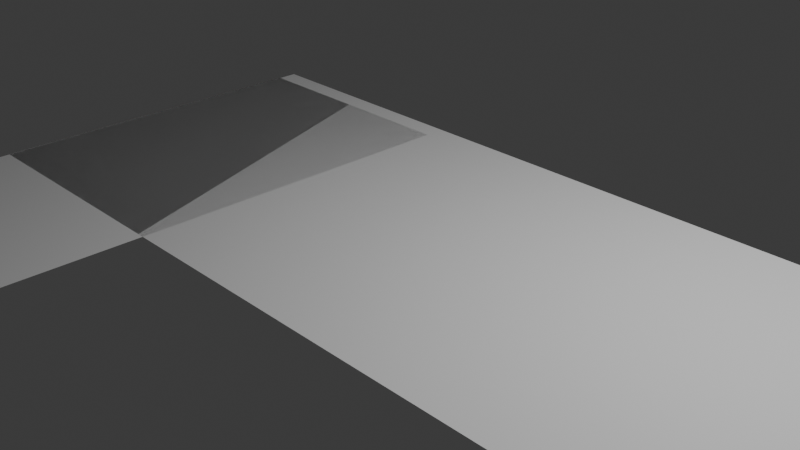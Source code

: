 # Source: untitled.blend  (saved by Blender 4.3.34; exported with 4.5.12 LTS)
import bpy
from mathutils import Matrix  # noqa: F401  (used for matrix-valued properties, if any)

bpy.ops.wm.read_factory_settings(use_empty=True)
scene = bpy.context.scene
scene.name = 'Scene'

# ---- collections
col_collection = bpy.data.collections.new('Collection'); scene.collection.children.link(col_collection)

# ---- world
world_world = bpy.data.worlds.new('World'); scene.world = world_world
world_world.use_nodes = True; world_world.node_tree.nodes.clear()
_N = world_world.node_tree.nodes; _L = world_world.node_tree.links
n0 = _N.new('ShaderNodeOutputWorld'); n0.name = 'World Output'; n0.location = (300, 300)
n1 = _N.new('ShaderNodeBackground'); n1.name = 'Background'; n1.location = (10, 300)
n1.inputs[0].default_value = (0.05088, 0.05088, 0.05088, 1.0)
_L.new(n1.outputs[0], n0.inputs[0])
n0.is_active_output = True
world_world.color = (0.05088, 0.05088, 0.05088)
world_world.sun_shadow_jitter_overblur = 0.0

# ---- cameras
cam_camera = bpy.data.cameras.new('Camera')
cam_camera.clip_end = 100.0
cam_camera.ortho_scale = 7.314

# ---- lights
light_light = bpy.data.lights.new('Light', 'POINT')
light_light.energy = 1000.0
light_light.shadow_soft_size = 0.1

# ---- meshes
me_plane = bpy.data.meshes.new('Plane')
me_plane.from_pydata([(-3.0, -1.0, 0.0), (-1.0, -1.0, 0.0), (-3.0, 1.0, 0.0), (-1.0, 1.0, 0.0), (-1.0, -1.0, 0.0), (1.0, -1.0, 0.0), (-1.0, 1.0, 0.0), (0.9999, 1.0, 0.0), (1.0, -1.0, 0.0), (3.001, -0.9985, 2.98e-08), (0.9999, 1.0, 0.0), (2.999, 1.002, -2.98e-08), (3.001, -0.9985, 2.98e-08), (5.001, -0.9966, 0.0), (2.999, 1.002, -2.98e-08), (4.999, 1.003, 0.0), (5.001, -0.9966, 0.0), (7.003, -0.9938, 0.0), (4.999, 1.003, 0.0), (6.997, 1.006, 0.0), (7.003, -0.9938, 0.0), (9.009, -0.9828, 0.0), (6.997, 1.006, 0.0), (8.991, 1.017, 0.0), (9.009, -0.9828, 0.0), (11.02, -0.9519, 0.0), (8.991, 1.017, 0.0), (10.98, 1.048, 0.0), (11.02, -0.9519, 0.0), (13.06, -0.8702, 0.0), (10.98, 1.048, 0.0), (12.93, 1.125, 0.0), (13.06, -0.8702, 0.0), (15.33, -0.4946, 2.98e-08), (12.93, 1.125, 0.0), (14.61, 1.372, -2.98e-08), (15.33, -0.4946, 2.98e-08), (16.9, 1.96, -2.98e-08), (14.61, 1.372, -2.98e-08), (14.91, 2.132, 2.98e-08), (16.9, 1.96, -2.98e-08), (16.96, 4.039, -2.98e-08), (14.91, 2.132, 2.98e-08), (14.96, 4.05, 2.98e-08), (16.96, 4.039, -2.98e-08), (16.97, 6.042, 2.98e-08), (14.96, 4.05, 2.98e-08), (14.97, 6.048, -2.98e-08), (16.97, 6.042, 2.98e-08), (16.97, 8.04, 0.0), (14.97, 6.048, -2.98e-08), (14.97, 8.049, 0.0), (16.97, 8.04, 0.0), (16.99, 10.03, 2.98e-08), (14.97, 8.049, 0.0), (14.99, 10.06, -2.98e-08), (16.99, 10.03, 2.98e-08), (17.03, 12.01, 0.0), (14.99, 10.06, -2.98e-08), (15.03, 12.08, 0.0), (17.03, 12.01, 0.0), (17.16, 13.93, 0.0), (15.03, 12.08, 0.0), (15.17, 14.15, 0.0), (17.16, 13.93, 0.0), (17.52, 15.39, 0.0), (15.17, 14.15, 0.0), (15.86, 16.51, 0.0), (17.52, 15.39, 0.0), (18.57, 15.8, 0.0), (15.86, 16.51, 0.0), (18.29, 17.78, 0.0), (18.57, 15.8, 0.0), (20.46, 15.93, 0.0), (18.29, 17.78, 0.0), (20.39, 17.93, 0.0), (20.46, 15.93, 0.0), (22.44, 15.97, 0.0), (20.39, 17.93, 0.0), (22.41, 17.97, 0.0), (22.44, 15.97, 0.0), (24.44, 16.01, -2.98e-08), (22.41, 17.97, 0.0), (24.4, 18.01, 2.98e-08), (24.44, 16.01, -2.98e-08), (26.45, 16.05, 2.98e-08), (24.4, 18.01, 2.98e-08), (26.4, 18.05, -2.98e-08), (26.45, 16.05, 2.98e-08), (28.46, 16.12, -2.98e-08), (26.4, 18.05, -2.98e-08), (28.38, 18.12, 2.98e-08), (28.46, 16.12, -2.98e-08), (30.5, 16.23, -2.98e-08), (28.38, 18.12, 2.98e-08), (30.34, 18.23, 2.98e-08), (30.5, 16.23, -2.98e-08), (32.71, 16.57, 0.0), (30.34, 18.23, 2.98e-08), (32.08, 18.47, 0.0), (32.71, 16.57, 0.0), (33.96, 19.23, 0.0), (32.08, 18.47, 0.0), (31.96, 19.26, 0.0), (33.96, 19.23, 0.0), (33.98, 21.23, -2.98e-08), (31.96, 19.26, 0.0), (31.98, 21.25, 2.98e-08), (33.98, 21.23, -2.98e-08), (34.0, 23.24, 0.0), (31.98, 21.25, 2.98e-08), (32.0, 23.25, 0.0), (34.0, 23.24, 0.0), (33.99, 25.25, -1.49e-08), (32.0, 23.25, 0.0), (31.99, 25.23, 1.49e-08), (33.99, 25.25, -1.49e-08), (33.95, 27.28, -2.98e-08), (31.99, 25.23, 1.49e-08), (31.95, 27.2, 2.98e-08), (33.95, 27.28, -2.98e-08), (33.75, 29.42, 0.0), (31.95, 27.2, 2.98e-08), (31.79, 29.05, 0.0), (33.75, 29.42, 0.0), (31.3, 31.09, -1.728e-08), (31.79, 29.05, 0.0), (31.26, 29.09, 1.728e-08), (31.3, 31.09, -1.728e-08), (29.28, 31.1, -2.286e-09), (31.26, 29.09, 1.728e-08), (29.27, 29.1, 2.286e-09), (29.28, 31.1, -2.286e-09), (27.28, 31.11, 1.257e-08), (29.27, 29.1, 2.286e-09), (27.28, 29.11, -1.257e-08), (27.28, 31.11, 1.257e-08), (25.28, 31.12, -1.211e-08), (27.28, 29.11, -1.257e-08), (25.28, 29.12, 1.211e-08), (25.28, 31.12, -1.211e-08), (23.28, 31.12, -2.957e-08), (25.28, 29.12, 1.211e-08), (23.28, 29.12, 2.957e-08), (23.28, 31.12, -2.957e-08), (21.28, 31.12, -1.27e-09), (23.28, 29.12, 2.957e-08), (21.28, 29.12, 1.27e-09), (21.28, 31.12, -1.27e-09), (19.28, 31.12, 1.636e-08), (21.28, 29.12, 1.27e-09), (19.28, 29.12, -1.636e-08), (19.28, 31.12, 1.636e-08), (17.28, 31.12, 1.059e-08), (19.28, 29.12, -1.636e-08), (17.28, 29.12, -1.059e-08), (17.28, 31.12, 1.059e-08), (15.28, 31.11, -2.326e-09), (17.28, 29.12, -1.059e-08), (15.28, 29.11, 2.326e-09), (15.28, 31.11, -2.326e-09), (13.28, 31.11, 1.266e-08), (15.28, 29.11, 2.326e-09), (13.28, 29.11, -1.266e-08), (13.28, 31.11, 1.266e-08), (11.28, 31.1, 2.694e-08), (13.28, 29.11, -1.266e-08), (11.28, 29.1, -2.694e-08), (11.28, 31.1, 2.694e-08), (9.275, 31.1, -2.66e-08), (11.28, 29.1, -2.694e-08), (9.282, 29.1, 2.66e-08), (9.275, 31.1, -2.66e-08), (7.275, 31.09, -1.386e-08), (9.282, 29.1, 2.66e-08), (7.283, 29.09, 1.386e-08), (7.275, 31.09, -1.386e-08), (5.274, 31.08, 2.861e-08), (7.283, 29.09, 1.386e-08), (5.283, 29.08, -2.861e-08), (5.274, 31.08, 2.861e-08), (3.274, 31.07, -5.236e-09), (5.283, 29.08, -2.861e-08), (3.284, 29.07, 5.236e-09), (3.274, 31.07, -5.236e-09), (1.273, 31.06, 6.106e-09), (3.284, 29.07, 5.236e-09), (1.284, 29.06, -6.106e-09), (1.273, 31.06, 6.106e-09), (-0.7277, 31.05, -5.564e-09), (1.284, 29.06, -6.106e-09), (-0.7148, 29.05, 5.564e-09), (-0.7277, 31.05, -5.564e-09), (-2.729, 31.04, 2.138e-08), (-0.7148, 29.05, 5.564e-09), (-2.714, 29.04, -2.138e-08), (-2.729, 31.04, 2.138e-08), (-4.729, 31.02, 4.999e-09), (-2.714, 29.04, -2.138e-08), (-4.713, 29.02, -4.999e-09), (-4.729, 31.02, 4.999e-09), (-6.73, 31.0, -7.269e-09), (-4.713, 29.02, -4.999e-09), (-6.712, 29.0, 7.269e-09), (-6.73, 31.0, -7.269e-09), (-8.731, 30.98, -9.888e-09), (-6.712, 29.0, 7.269e-09), (-8.711, 28.98, 9.888e-09), (-8.731, 30.98, -9.888e-09), (-10.73, 30.96, -1.011e-08), (-8.711, 28.98, 9.888e-09), (-10.71, 28.96, 1.011e-08), (-10.73, 30.96, -1.011e-08), (-12.73, 30.94, 1.347e-08), (-10.71, 28.96, 1.011e-08), (-12.71, 28.94, -1.347e-08), (-12.73, 30.94, 1.347e-08), (-14.74, 30.91, -2.803e-08), (-12.71, 28.94, -1.347e-08), (-14.71, 28.91, 2.803e-08), (-14.74, 30.91, -2.803e-08), (-16.74, 30.87, 1.304e-08), (-14.71, 28.91, 2.803e-08), (-16.7, 28.87, -1.304e-08), (-16.74, 30.87, 1.304e-08), (-18.74, 30.83, -2.243e-08), (-16.7, 28.87, -1.304e-08), (-18.7, 28.83, 2.243e-08), (-18.74, 30.83, -2.243e-08), (-20.75, 30.79, 1.113e-08), (-18.7, 28.83, 2.243e-08), (-20.69, 28.79, -1.113e-08), (-20.75, 30.79, 1.113e-08), (-22.75, 30.73, -9.997e-09), (-20.69, 28.79, -1.113e-08), (-22.68, 28.73, 9.997e-09), (-22.75, 30.73, -9.997e-09), (-24.76, 30.65, -2.084e-08), (-22.68, 28.73, 9.997e-09), (-24.67, 28.65, 2.084e-08), (-24.76, 30.65, -2.084e-08), (-26.79, 30.54, -9.313e-09), (-24.67, 28.65, 2.084e-08), (-26.64, 28.54, 9.313e-09), (-26.79, 30.54, -9.313e-09), (-28.88, 30.31, 2.258e-08), (-26.64, 28.54, 9.313e-09), (-28.53, 28.34, -2.258e-08), (-28.88, 30.31, 2.258e-08), (-30.77, 28.04, 0.0), (-28.53, 28.34, -2.258e-08), (-28.77, 28.1, 0.0), (-30.77, 28.04, 0.0), (-30.78, 26.08, 1.49e-08), (-28.77, 28.1, 0.0), (-28.78, 26.05, -1.49e-08), (-30.78, 26.08, 1.49e-08), (-30.8, 24.07, -2.98e-08), (-28.78, 26.05, -1.49e-08), (-28.8, 24.07, 2.98e-08), (-30.8, 24.07, -2.98e-08), (-30.76, 22.02, 2.98e-08), (-28.8, 24.07, 2.98e-08), (-28.76, 22.12, -2.98e-08), (-30.76, 22.02, 2.98e-08), (-30.26, 19.57, 0.0), (-28.76, 22.12, -2.98e-08), (-28.57, 20.66, 0.0), (-30.26, 19.57, 0.0), (-27.53, 18.79, 0.0), (-28.57, 20.66, 0.0), (-27.52, 20.79, 0.0), (-27.53, 18.79, 0.0), (-26.01, 18.65, -2.98e-08), (-27.52, 20.79, 0.0), (-25.1, 20.43, 2.98e-08), (-26.01, 18.65, -2.98e-08), (-25.81, 17.68, -2.98e-08), (-25.1, 20.43, 2.98e-08), (-23.82, 17.87, 2.98e-08), (-25.81, 17.68, -2.98e-08), (-25.72, 15.76, 0.0), (-23.82, 17.87, 2.98e-08), (-23.72, 15.8, 0.0), (-25.72, 15.76, 0.0), (-25.7, 13.77, -2.98e-08), (-23.72, 15.8, 0.0), (-23.7, 13.79, 2.98e-08), (-25.7, 13.77, -2.98e-08), (-25.7, 11.78, 0.0), (-23.7, 13.79, 2.98e-08), (-23.7, 11.78, 0.0), (-25.7, 11.78, 0.0), (-25.7, 9.782, -1.49e-08), (-23.7, 11.78, 0.0), (-23.7, 9.78, 1.49e-08), (-25.7, 9.782, -1.49e-08), (-25.7, 7.782, 0.0), (-23.7, 9.78, 1.49e-08), (-23.7, 7.779, 0.0), (-25.7, 7.782, 0.0), (-25.7, 5.783, -1.49e-08), (-23.7, 7.779, 0.0), (-23.7, 5.779, 1.49e-08), (-25.7, 5.783, -1.49e-08), (-25.71, 3.783, -1.49e-08), (-23.7, 5.779, 1.49e-08), (-23.71, 3.779, 1.49e-08), (-25.71, 3.783, -1.49e-08), (-25.71, 1.782, 1.49e-08), (-23.71, 3.779, 1.49e-08), (-23.71, 1.779, -1.49e-08), (-25.71, 1.782, 1.49e-08), (-25.71, -0.218, 0.0), (-23.71, 1.779, -1.49e-08), (-23.71, -0.2207, 0.0), (-25.71, -0.218, 0.0), (-25.72, -2.218, 0.0), (-23.71, -0.2207, 0.0), (-23.72, -2.22, 0.0), (-25.72, -2.218, 0.0), (-25.72, -4.219, 0.0), (-23.72, -2.22, 0.0), (-23.72, -4.22, 0.0), (-25.72, -4.219, 0.0), (-25.72, -6.22, -2.98e-08), (-23.72, -4.22, 0.0), (-23.72, -6.218, 2.98e-08), (-25.72, -6.22, -2.98e-08), (-25.71, -8.222, 0.0), (-23.72, -6.218, 2.98e-08), (-23.71, -8.216, 0.0), (-25.71, -8.222, 0.0), (-25.7, -10.23, 0.0), (-23.71, -8.216, 0.0), (-23.71, -10.21, 0.0), (-25.7, -10.23, 0.0), (-25.69, -12.23, 0.0), (-23.71, -10.21, 0.0), (-23.69, -12.21, 0.0), (-25.69, -12.23, 0.0), (-25.65, -14.24, 2.98e-08), (-23.69, -12.21, 0.0), (-23.65, -14.19, -2.98e-08), (-25.65, -14.24, 2.98e-08), (-25.58, -16.27, 0.0), (-23.65, -14.19, -2.98e-08), (-23.58, -16.16, 0.0), (-25.58, -16.27, 0.0), (-25.36, -18.38, 2.98e-08), (-23.58, -16.16, 0.0), (-23.39, -18.04, -2.98e-08), (-25.36, -18.38, 2.98e-08), (-23.67, -20.8, 0.0), (-23.39, -18.04, -2.98e-08), (-23.18, -18.86, 0.0), (-23.67, -20.8, 0.0), (-21.44, -20.93, -2.98e-08), (-23.18, -18.86, 0.0), (-21.42, -18.93, 2.98e-08), (-21.44, -20.93, -2.98e-08), (-19.43, -20.94, -2.98e-08), (-21.42, -18.93, 2.98e-08), (-19.43, -18.94, 2.98e-08), (-19.43, -20.94, -2.98e-08), (-17.43, -20.94, -2.98e-08), (-19.43, -18.94, 2.98e-08), (-17.43, -18.94, 2.98e-08), (-17.43, -20.94, -2.98e-08), (-15.43, -20.93, -2.98e-08), (-17.43, -18.94, 2.98e-08), (-15.44, -18.93, 2.98e-08), (-15.43, -20.93, -2.98e-08), (-13.42, -20.92, 0.0), (-15.44, -18.93, 2.98e-08), (-13.44, -18.92, 0.0), (-13.42, -20.92, 0.0), (-11.42, -20.89, 0.0), (-13.44, -18.92, 0.0), (-11.45, -18.89, 0.0), (-11.42, -20.89, 0.0), (-9.407, -20.85, 0.0), (-11.45, -18.89, 0.0), (-9.459, -18.85, 0.0), (-9.407, -20.85, 0.0), (-7.385, -20.78, 0.0), (-9.459, -18.85, 0.0), (-7.483, -18.79, 0.0), (-7.385, -20.78, 0.0), (-5.264, -20.6, 0.0), (-7.483, -18.79, 0.0), (-5.62, -18.63, 0.0), (-5.264, -20.6, 0.0), (-2.962, -19.52, -2.98e-08), (-5.62, -18.63, 0.0), (-4.35, -18.08, 2.98e-08), (-2.962, -19.52, -2.98e-08), (-1.78, -17.36, 0.0), (-4.35, -18.08, 2.98e-08), (-3.691, -16.77, 0.0), (-1.78, -17.36, 0.0), (-1.371, -15.23, 2.98e-08), (-3.691, -16.77, 0.0), (-3.354, -14.97, -2.98e-08), (-1.371, -15.23, 2.98e-08), (-1.196, -13.18, 0.0), (-3.354, -14.97, -2.98e-08), (-3.192, -13.04, 0.0), (-1.196, -13.18, 0.0), (-1.105, -11.15, 0.0), (-3.192, -13.04, 0.0), (-3.104, -11.07, 0.0), (-1.105, -11.15, 0.0), (-1.047, -9.132, 0.0), (-3.104, -11.07, 0.0), (-3.047, -9.094, 0.0), (-1.047, -9.132, 0.0), (-1.028, -7.125, -2.98e-08), (-3.047, -9.094, 0.0), (-3.028, -7.101, 2.98e-08), (-1.028, -7.125, -2.98e-08), (-1.009, -5.119, 0.0), (-3.028, -7.101, 2.98e-08), (-3.009, -5.108, 0.0), (-1.009, -5.119, 0.0), (-1.006, -3.117, 0.0), (-3.009, -5.108, 0.0), (-3.006, -3.11, 0.0), (-1.006, -3.117, 0.0), (-1.003, -1.114, 0.0), (-3.006, -3.11, 0.0), (-3.003, -1.112, 0.0), (-1.003, -1.114, 0.0), (-1.0, 0.8868, 2.98e-08), (-3.003, -1.112, 0.0), (-3.0, 0.8869, -2.98e-08)], [], [(0, 1, 3, 2), (4, 5, 7, 6), (8, 9, 11, 10), (12, 13, 15, 14), (16, 17, 19, 18), (20, 21, 23, 22), (24, 25, 27, 26), (28, 29, 31, 30), (32, 33, 35, 34), (36, 37, 39, 38), (40, 41, 43, 42), (44, 45, 47, 46), (48, 49, 51, 50), (52, 53, 55, 54), (56, 57, 59, 58), (60, 61, 63, 62), (64, 65, 67, 66), (68, 69, 71, 70), (72, 73, 75, 74), (76, 77, 79, 78), (80, 81, 83, 82), (84, 85, 87, 86), (88, 89, 91, 90), (92, 93, 95, 94), (96, 97, 99, 98), (100, 101, 103, 102), (104, 105, 107, 106), (108, 109, 111, 110), (112, 113, 115, 114), (116, 117, 119, 118), (120, 121, 123, 122), (124, 125, 127, 126), (128, 129, 131, 130), (132, 133, 135, 134), (136, 137, 139, 138), (140, 141, 143, 142), (144, 145, 147, 146), (148, 149, 151, 150), (152, 153, 155, 154), (156, 157, 159, 158), (160, 161, 163, 162), (164, 165, 167, 166), (168, 169, 171, 170), (172, 173, 175, 174), (176, 177, 179, 178), (180, 181, 183, 182), (184, 185, 187, 186), (188, 189, 191, 190), (192, 193, 195, 194), (196, 197, 199, 198), (200, 201, 203, 202), (204, 205, 207, 206), (208, 209, 211, 210), (212, 213, 215, 214), (216, 217, 219, 218), (220, 221, 223, 222), (224, 225, 227, 226), (228, 229, 231, 230), (232, 233, 235, 234), (236, 237, 239, 238), (240, 241, 243, 242), (244, 245, 247, 246), (248, 249, 251, 250), (252, 253, 255, 254), (256, 257, 259, 258), (260, 261, 263, 262), (264, 265, 267, 266), (268, 269, 271, 270), (272, 273, 275, 274), (276, 277, 279, 278), (280, 281, 283, 282), (284, 285, 287, 286), (288, 289, 291, 290), (292, 293, 295, 294), (296, 297, 299, 298), (300, 301, 303, 302), (304, 305, 307, 306), (308, 309, 311, 310), (312, 313, 315, 314), (316, 317, 319, 318), (320, 321, 323, 322), (324, 325, 327, 326), (328, 329, 331, 330), (332, 333, 335, 334), (336, 337, 339, 338), (340, 341, 343, 342), (344, 345, 347, 346), (348, 349, 351, 350), (352, 353, 355, 354), (356, 357, 359, 358), (360, 361, 363, 362), (364, 365, 367, 366), (368, 369, 371, 370), (372, 373, 375, 374), (376, 377, 379, 378), (380, 381, 383, 382), (384, 385, 387, 386), (388, 389, 391, 390), (392, 393, 395, 394), (396, 397, 399, 398), (400, 401, 403, 402), (404, 405, 407, 406), (408, 409, 411, 410), (412, 413, 415, 414), (416, 417, 419, 418), (420, 421, 423, 422), (424, 425, 427, 426), (428, 429, 431, 430), (432, 433, 435, 434)])
_uv = me_plane.uv_layers.new(name='UVMap')
_uv.uv.foreach_set('vector', [0.0, 0.0, 1.0, 0.0, 1.0, 1.0, 0.0, 1.0, 0.0, 0.0, 1.0, 0.0, 1.0, 1.0, 0.0, 1.0, 0.0, 0.0, 1.0, 0.0, 1.0, 1.0, 0.0, 1.0, 0.0, 0.0, 1.0, 0.0, 1.0, 1.0, 0.0, 1.0, 0.0, 0.0, 1.0, 0.0, 1.0, 1.0, 0.0, 1.0, 0.0, 0.0, 1.0, 0.0, 1.0, 1.0, 0.0, 1.0, 0.0, 0.0, 1.0, 0.0, 1.0, 1.0, 0.0, 1.0, 0.0, 0.0, 1.0, 0.0, 1.0, 1.0, 0.0, 1.0, 0.0, 0.0, 1.0, 0.0, 1.0, 1.0, 0.0, 1.0, 0.0, 0.0, 1.0, 0.0, 1.0, 1.0, 0.0, 1.0, 0.0, 0.0, 1.0, 0.0, 1.0, 1.0, 0.0, 1.0, 0.0, 0.0, 1.0, 0.0, 1.0, 1.0, 0.0, 1.0, 0.0, 0.0, 1.0, 0.0, 1.0, 1.0, 0.0, 1.0, 0.0, 0.0, 1.0, 0.0, 1.0, 1.0, 0.0, 1.0, 0.0, 0.0, 1.0, 0.0, 1.0, 1.0, 0.0, 1.0, 0.0, 0.0, 1.0, 0.0, 1.0, 1.0, 0.0, 1.0, 0.0, 0.0, 1.0, 0.0, 1.0, 1.0, 0.0, 1.0, 0.0, 0.0, 1.0, 0.0, 1.0, 1.0, 0.0, 1.0, 0.0, 0.0, 1.0, 0.0, 1.0, 1.0, 0.0, 1.0, 0.0, 0.0, 1.0, 0.0, 1.0, 1.0, 0.0, 1.0, 0.0, 0.0, 1.0, 0.0, 1.0, 1.0, 0.0, 1.0, 0.0, 0.0, 1.0, 0.0, 1.0, 1.0, 0.0, 1.0, 0.0, 0.0, 1.0, 0.0, 1.0, 1.0, 0.0, 1.0, 0.0, 0.0, 1.0, 0.0, 1.0, 1.0, 0.0, 1.0, 0.0, 0.0, 1.0, 0.0, 1.0, 1.0, 0.0, 1.0, 0.0, 0.0, 1.0, 0.0, 1.0, 1.0, 0.0, 1.0, 0.0, 0.0, 1.0, 0.0, 1.0, 1.0, 0.0, 1.0, 0.0, 0.0, 1.0, 0.0, 1.0, 1.0, 0.0, 1.0, 0.0, 0.0, 1.0, 0.0, 1.0, 1.0, 0.0, 1.0, 0.0, 0.0, 1.0, 0.0, 1.0, 1.0, 0.0, 1.0, 0.0, 0.0, 1.0, 0.0, 1.0, 1.0, 0.0, 1.0, 0.0, 0.0, 1.0, 0.0, 1.0, 1.0, 0.0, 1.0, 0.0, 0.0, 1.0, 0.0, 1.0, 1.0, 0.0, 1.0, 0.0, 0.0, 1.0, 0.0, 1.0, 1.0, 0.0, 1.0, 0.0, 0.0, 1.0, 0.0, 1.0, 1.0, 0.0, 1.0, 0.0, 0.0, 1.0, 0.0, 1.0, 1.0, 0.0, 1.0, 0.0, 0.0, 1.0, 0.0, 1.0, 1.0, 0.0, 1.0, 0.0, 0.0, 1.0, 0.0, 1.0, 1.0, 0.0, 1.0, 0.0, 0.0, 1.0, 0.0, 1.0, 1.0, 0.0, 1.0, 0.0, 0.0, 1.0, 0.0, 1.0, 1.0, 0.0, 1.0, 0.0, 0.0, 1.0, 0.0, 1.0, 1.0, 0.0, 1.0, 0.0, 0.0, 1.0, 0.0, 1.0, 1.0, 0.0, 1.0, 0.0, 0.0, 1.0, 0.0, 1.0, 1.0, 0.0, 1.0, 0.0, 0.0, 1.0, 0.0, 1.0, 1.0, 0.0, 1.0, 0.0, 0.0, 1.0, 0.0, 1.0, 1.0, 0.0, 1.0, 0.0, 0.0, 1.0, 0.0, 1.0, 1.0, 0.0, 1.0, 0.0, 0.0, 1.0, 0.0, 1.0, 1.0, 0.0, 1.0, 0.0, 0.0, 1.0, 0.0, 1.0, 1.0, 0.0, 1.0, 0.0, 0.0, 1.0, 0.0, 1.0, 1.0, 0.0, 1.0, 0.0, 0.0, 1.0, 0.0, 1.0, 1.0, 0.0, 1.0, 0.0, 0.0, 1.0, 0.0, 1.0, 1.0, 0.0, 1.0, 0.0, 0.0, 1.0, 0.0, 1.0, 1.0, 0.0, 1.0, 0.0, 0.0, 1.0, 0.0, 1.0, 1.0, 0.0, 1.0, 0.0, 0.0, 1.0, 0.0, 1.0, 1.0, 0.0, 1.0, 0.0, 0.0, 1.0, 0.0, 1.0, 1.0, 0.0, 1.0, 0.0, 0.0, 1.0, 0.0, 1.0, 1.0, 0.0, 1.0, 0.0, 0.0, 1.0, 0.0, 1.0, 1.0, 0.0, 1.0, 0.0, 0.0, 1.0, 0.0, 1.0, 1.0, 0.0, 1.0, 0.0, 0.0, 1.0, 0.0, 1.0, 1.0, 0.0, 1.0, 0.0, 0.0, 1.0, 0.0, 1.0, 1.0, 0.0, 1.0, 0.0, 0.0, 1.0, 0.0, 1.0, 1.0, 0.0, 1.0, 0.0, 0.0, 1.0, 0.0, 1.0, 1.0, 0.0, 1.0, 0.0, 0.0, 1.0, 0.0, 1.0, 1.0, 0.0, 1.0, 0.0, 0.0, 1.0, 0.0, 1.0, 1.0, 0.0, 1.0, 0.0, 0.0, 1.0, 0.0, 1.0, 1.0, 0.0, 1.0, 0.0, 0.0, 1.0, 0.0, 1.0, 1.0, 0.0, 1.0, 0.0, 0.0, 1.0, 0.0, 1.0, 1.0, 0.0, 1.0, 0.0, 0.0, 1.0, 0.0, 1.0, 1.0, 0.0, 1.0, 0.0, 0.0, 1.0, 0.0, 1.0, 1.0, 0.0, 1.0, 0.0, 0.0, 1.0, 0.0, 1.0, 1.0, 0.0, 1.0, 0.0, 0.0, 1.0, 0.0, 1.0, 1.0, 0.0, 1.0, 0.0, 0.0, 1.0, 0.0, 1.0, 1.0, 0.0, 1.0, 0.0, 0.0, 1.0, 0.0, 1.0, 1.0, 0.0, 1.0, 0.0, 0.0, 1.0, 0.0, 1.0, 1.0, 0.0, 1.0, 0.0, 0.0, 1.0, 0.0, 1.0, 1.0, 0.0, 1.0, 0.0, 0.0, 1.0, 0.0, 1.0, 1.0, 0.0, 1.0, 0.0, 0.0, 1.0, 0.0, 1.0, 1.0, 0.0, 1.0, 0.0, 0.0, 1.0, 0.0, 1.0, 1.0, 0.0, 1.0, 0.0, 0.0, 1.0, 0.0, 1.0, 1.0, 0.0, 1.0, 0.0, 0.0, 1.0, 0.0, 1.0, 1.0, 0.0, 1.0, 0.0, 0.0, 1.0, 0.0, 1.0, 1.0, 0.0, 1.0, 0.0, 0.0, 1.0, 0.0, 1.0, 1.0, 0.0, 1.0, 0.0, 0.0, 1.0, 0.0, 1.0, 1.0, 0.0, 1.0, 0.0, 0.0, 1.0, 0.0, 1.0, 1.0, 0.0, 1.0, 0.0, 0.0, 1.0, 0.0, 1.0, 1.0, 0.0, 1.0, 0.0, 0.0, 1.0, 0.0, 1.0, 1.0, 0.0, 1.0, 0.0, 0.0, 1.0, 0.0, 1.0, 1.0, 0.0, 1.0, 0.0, 0.0, 1.0, 0.0, 1.0, 1.0, 0.0, 1.0, 0.0, 0.0, 1.0, 0.0, 1.0, 1.0, 0.0, 1.0, 0.0, 0.0, 1.0, 0.0, 1.0, 1.0, 0.0, 1.0, 0.0, 0.0, 1.0, 0.0, 1.0, 1.0, 0.0, 1.0, 0.0, 0.0, 1.0, 0.0, 1.0, 1.0, 0.0, 1.0, 0.0, 0.0, 1.0, 0.0, 1.0, 1.0, 0.0, 1.0, 0.0, 0.0, 1.0, 0.0, 1.0, 1.0, 0.0, 1.0, 0.0, 0.0, 1.0, 0.0, 1.0, 1.0, 0.0, 1.0, 0.0, 0.0, 1.0, 0.0, 1.0, 1.0, 0.0, 1.0, 0.0, 0.0, 1.0, 0.0, 1.0, 1.0, 0.0, 1.0, 0.0, 0.0, 1.0, 0.0, 1.0, 1.0, 0.0, 1.0, 0.0, 0.0, 1.0, 0.0, 1.0, 1.0, 0.0, 1.0, 0.0, 0.0, 1.0, 0.0, 1.0, 1.0, 0.0, 1.0, 0.0, 0.0, 1.0, 0.0, 1.0, 1.0, 0.0, 1.0, 0.0, 0.0, 1.0, 0.0, 1.0, 1.0, 0.0, 1.0, 0.0, 0.0, 1.0, 0.0, 1.0, 1.0, 0.0, 1.0, 0.0, 0.0, 1.0, 0.0, 1.0, 1.0, 0.0, 1.0, 0.0, 0.0, 1.0, 0.0, 1.0, 1.0, 0.0, 1.0, 0.0, 0.0, 1.0, 0.0, 1.0, 1.0, 0.0, 1.0, 0.0, 0.0, 1.0, 0.0, 1.0, 1.0, 0.0, 1.0, 0.0, 0.0, 1.0, 0.0, 1.0, 1.0, 0.0, 1.0, 0.0, 0.0, 1.0, 0.0, 1.0, 1.0, 0.0, 1.0])
me_plane.update()

# ---- curves / text
cu_nurbspath = bpy.data.curves.new('NurbsPath', 'CURVE')
cu_nurbspath.dimensions = '3D'
_sp = cu_nurbspath.splines.new('NURBS'); _sp.points.add(33)
_sp.points.foreach_set('co', [-2.0, 0.0, 0.0, 1.0, -1.0, 0.0, 0.0, 1.0, 0.0, 0.0, 0.0, 1.0, 1.0, 0.0, 0.0, 1.0, 2.0, 0.0, 0.0, 1.0, 6.264, 0.005906, 0.0, 1.0, 15.96, 0.005906, 0.0, 1.0, 15.95, 0.9758, 0.0, 1.0, 15.98, 8.947, 0.0, 1.0, 15.98, 16.92, 0.0, 1.0, 17.85, 16.92, 0.0, 1.0, 32.8, 17.06, 0.0, 1.0, 32.95, 17.82, 0.0, 1.0, 32.95, 18.73, 0.0, 1.0, 33.1, 30.11, 0.0, 1.0, 32.35, 30.03, 0.0, 1.0, 31.44, 30.18, 0.0, 1.0, -29.75, 30.03, 0.0, 1.0, -29.83, 29.04, 0.0, 1.0, -29.75, 27.98, 0.0, 1.0, -29.75, 26.69, 0.0, 1.0, -29.91, 19.72, 0.0, 1.0, -29.0, 19.79, 0.0, 1.0, -27.18, 19.79, 0.0, 1.0, -24.67, 19.79, 0.0, 1.0, -24.67, 17.29, 0.0, 1.0, -24.75, -10.99, 0.0, 1.0, -24.67, -19.86, 0.0, 1.0, -23.31, -19.86, 0.0, 1.0, -22.02, -19.94, 0.0, 1.0, -19.29, -19.94, 0.0, 1.0, -2.154, -19.94, 0.0, 1.0, -2.002, -19.03, 0.0, 1.0, -2.002, 0.00316, 0.0, 1.0])
_sp.order_u = 5
_sp.order_v = 0
_sp.use_endpoint_u = True
cu_nurbspath.use_path = True
cu_nurbspath.fill_mode = 'FULL'

# ---- objects
ob_light = bpy.data.objects.new('Light', light_light)
ob_camera = bpy.data.objects.new('Camera', cam_camera)
ob_nurbspath = bpy.data.objects.new('NurbsPath', cu_nurbspath)
ob_plane = bpy.data.objects.new('Plane', me_plane)

# ---- transforms, parenting, visibility, modifiers, constraints
ob_light.location = (4.076, 1.005, 5.904)
ob_light.rotation_euler = (0.6503, 0.05522, 1.866)
ob_light.lock_rotations_4d = False
ob_light.empty_display_type = 'ARROWS'
ob_light.color = (0.0, 0.0, 0.0, 0.0)
ob_light.lineart.crease_threshold = 0.0
ob_camera.location = (7.359, -6.926, 4.958)
ob_camera.rotation_euler = (1.109, 0.0, 0.8149)
ob_camera.lock_rotations_4d = False
ob_camera.empty_display_type = 'ARROWS'
ob_camera.color = (0.0, 0.0, 0.0, 0.0)
ob_camera.display_type = 'WIRE'
ob_camera.lineart.crease_threshold = 0.0
ob_nurbspath.location = (0.0, 0.0, 0.0)
ob_plane.location = (0.0, -0.03175, 0.0)
ob_plane.scale = (1.428, 2.075, 2.939)

# ---- collection membership
col_collection.objects.link(ob_light)
col_collection.objects.link(ob_camera)
col_collection.objects.link(ob_nurbspath)
col_collection.objects.link(ob_plane)

# ---- scene / render settings (as saved in the file)
scene.camera = ob_camera
scene.frame_start = 1; scene.frame_end = 250; scene.frame_set(1)
scene.render.engine = 'BLENDER_EEVEE_NEXT'
bpy.context.view_layer.update()

